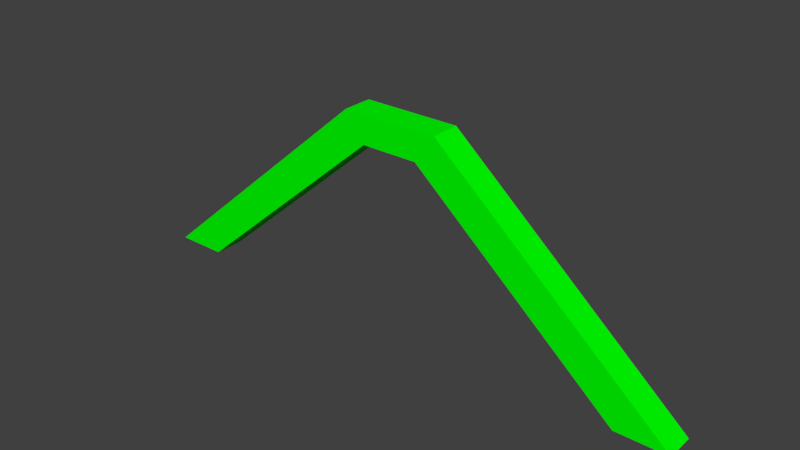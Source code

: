 # Source: indicator.blend  (saved by Blender 2.78.0; exported with 4.5.12 LTS)
import bpy
from mathutils import Matrix  # noqa: F401  (used for matrix-valued properties, if any)

bpy.ops.wm.read_factory_settings(use_empty=True)
scene = bpy.context.scene
scene.name = 'Scene'

# ---- collections
col_collection_1 = bpy.data.collections.new('Collection 1'); scene.collection.children.link(col_collection_1)

# ---- materials (node trees are filled in below, after node groups)
mat_chevron = bpy.data.materials.new('chevron')
mat_chevron.alpha_threshold = 0.0
mat_chevron.use_transparent_shadow = False
mat_chevron.diffuse_color = (0.0, 1.0, 0.0, 1.0)
mat_chevron.roughness = 0.5
mat_chevron.specular_intensity = 0.0
mat_chevron.line_color = (0.0, 0.0, 0.0, 1.0)

# ---- material node trees

# ---- world
world_world = bpy.data.worlds.new('World'); scene.world = world_world
world_world.color = (0.05088, 0.05088, 0.05088)
world_world.use_sun_shadow = False
world_world.sun_shadow_jitter_overblur = 0.0
world_world.cycles.sampling_method = 'MANUAL'

# ---- meshes
me_cube = bpy.data.meshes.new('Cube')
me_cube.from_pydata([(-0.2075, -0.1087, 0.3615), (-0.2075, 0.1087, 0.3615), (-0.3527, -0.1087, 0.5691), (-0.3527, 0.1087, 0.5691), (0.0, 0.1087, 0.3615), (0.0, -0.1087, 0.3615), (0.0, 0.1087, 0.5691), (0.0, -0.1087, 0.5691), (-1.709, -0.1087, -0.9307), (-1.709, 0.1087, -0.9307), (-2.09, -0.1087, -0.9306), (-2.09, 0.1087, -0.9306)], [], [(4, 5, 0, 1), (6, 3, 2, 7), (5, 7, 2, 0), (0, 2, 10, 8), (6, 4, 1, 3), (3, 1, 9, 11), (1, 0, 8, 9), (2, 3, 11, 10)])
me_cube.materials.append(mat_chevron)
me_cube.use_remesh_preserve_volume = False
me_cube.use_remesh_preserve_attributes = False
me_cube.use_mirror_vertex_groups = False
me_cube.update()

# ---- objects
ob_cube = bpy.data.objects.new('Cube', me_cube)

# ---- transforms, parenting, visibility, modifiers, constraints
ob_cube.location = (0.0, 0.0, 0.0)
ob_cube.lock_rotations_4d = False
ob_cube.empty_display_type = 'ARROWS'
ob_cube.lineart.crease_threshold = 0.0
_m = ob_cube.modifiers.new('Mirror', 'MIRROR')
_m.use_clip = True

# ---- collection membership
col_collection_1.objects.link(ob_cube)

# ---- scene / render settings (as saved in the file)
scene.frame_start = 1; scene.frame_end = 250; scene.frame_set(1)
scene.render.engine = 'BLENDER_EEVEE_NEXT'
scene.render.resolution_percentage = 50
scene.render.dither_intensity = 0.0
scene.cycles.use_denoising = False
scene.cycles.samples = 128
scene.cycles.sampling_pattern = 'TABULATED_SOBOL'
scene.cycles.light_sampling_threshold = 0.0
scene.cycles.use_adaptive_sampling = False
scene.cycles.use_light_tree = False
scene.cycles.blur_glossy = 0.0
scene.cycles.sample_clamp_indirect = 0.0
scene.view_settings.view_transform = 'Standard'
bpy.context.view_layer.update()

# ---- added for rendering (the .blend has no active camera and no usable light): camera, sun
cam_auto = bpy.data.cameras.new('AutoCamera')
cam_auto.lens = 50.0
cam_auto.sensor_width = 36.0
cam_auto.clip_end = 1000.0
ob_auto_camera = bpy.data.objects.new('AutoCamera', cam_auto)
scene.collection.objects.link(ob_auto_camera)
ob_auto_camera.location = (4.11341, -4.9361, 3.10996)
ob_auto_camera.rotation_euler = (1.09748, -7.21219e-08, 0.694738)
scene.camera = ob_auto_camera
light_auto_sun = bpy.data.lights.new('AutoSun', 'SUN')
light_auto_sun.energy = 3.0
light_auto_sun.angle = 0.0523599
ob_auto_sun = bpy.data.objects.new('AutoSun', light_auto_sun)
scene.collection.objects.link(ob_auto_sun)
ob_auto_sun.rotation_euler = (0.872665, 0.174533, 0.523599)
bpy.context.view_layer.update()
